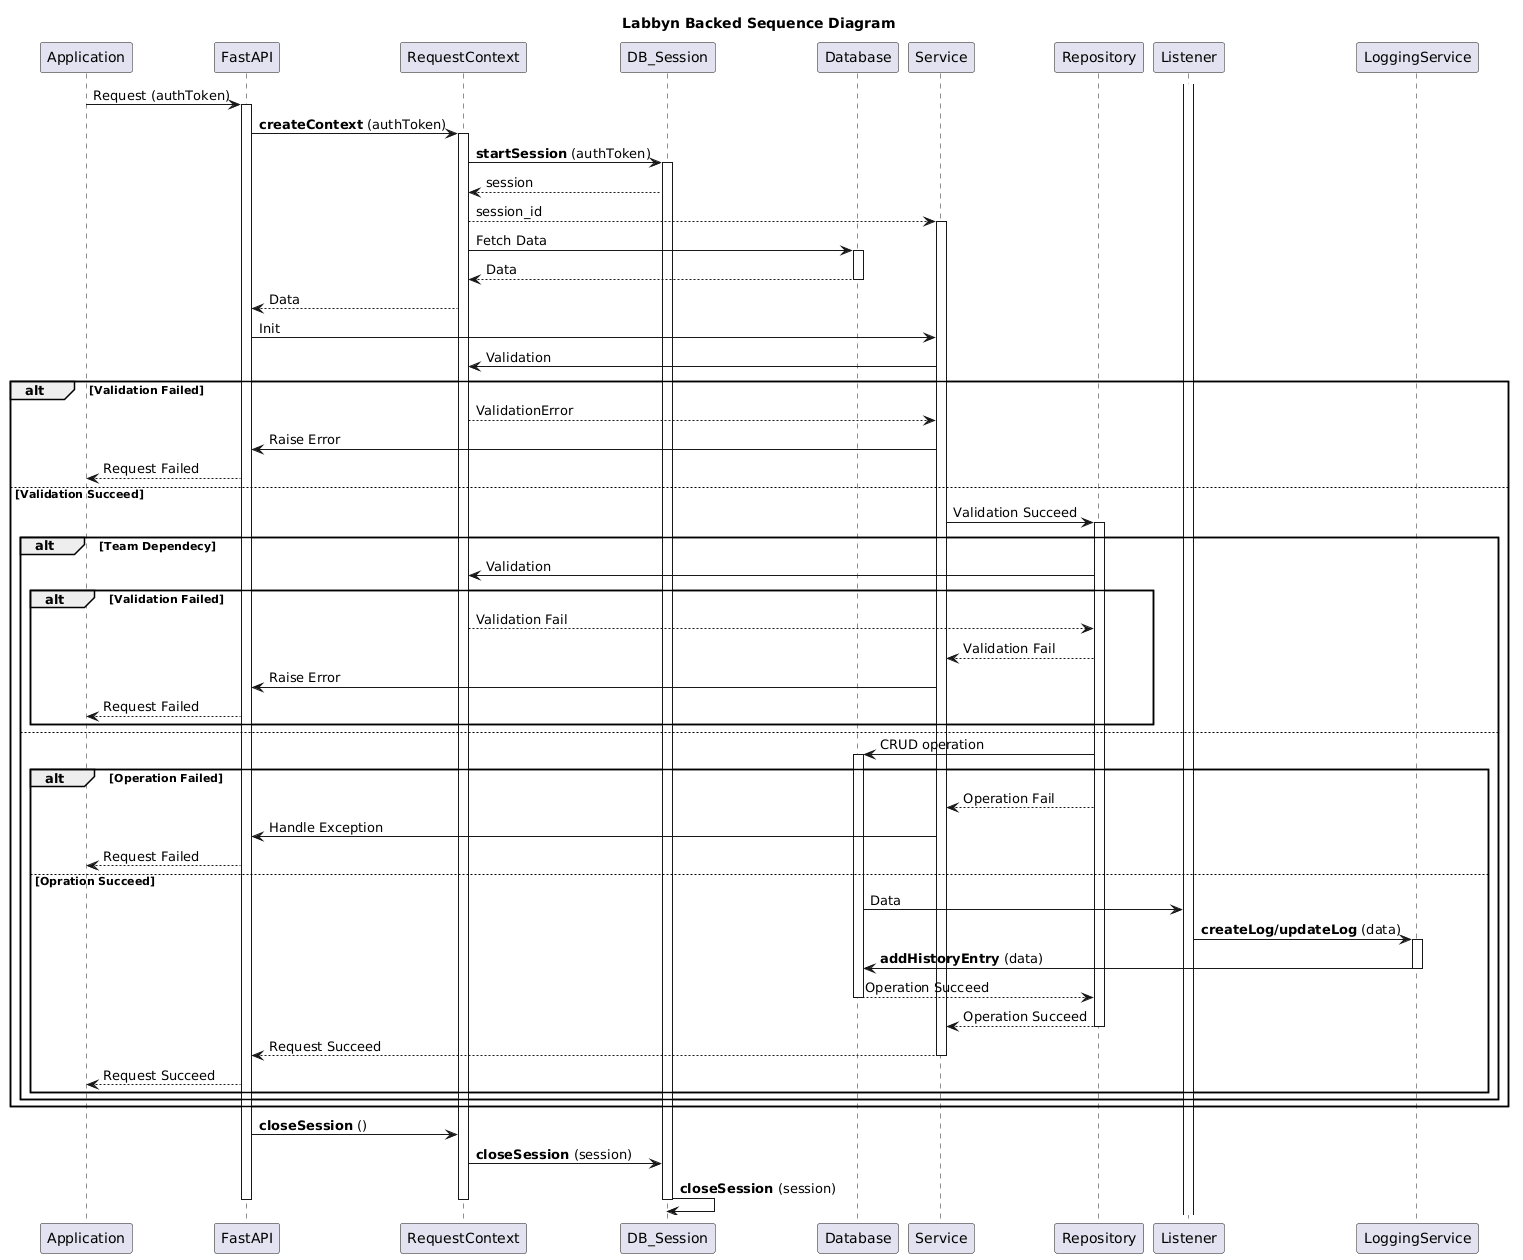

The diagram above was rendered by PlantUML. Its source (embedded in the PNG):
@startuml
title Labbyn Backed Sequence Diagram
participant Application
participant FastAPI
participant RequestContext
participant DB_Session
participant Database
participant Service
participant Repository
participant Listener
participant LoggingService

Listener++
Application -> FastAPI++:Request (authToken)
FastAPI -> RequestContext++: **createContext** (authToken)
RequestContext -> DB_Session++: **startSession** (authToken)
DB_Session --> RequestContext: session
RequestContext--> Service++: session_id
RequestContext -> Database++: Fetch Data
Database --> RequestContext: Data
deactivate Database
RequestContext --> FastAPI: Data
FastAPI -> Service: Init
Service -> RequestContext: Validation
alt Validation Failed
   RequestContext --> Service: ValidationError
   Service -> FastAPI: Raise Error
   FastAPI --> Application: Request Failed
else Validation Succeed
   Service -> Repository++: Validation Succeed
   alt Team Dependecy
      Repository -> RequestContext: Validation
      alt Validation Failed
         RequestContext --> Repository: Validation Fail
         Repository --> Service: Validation Fail
         Service -> FastAPI: Raise Error
         FastAPI --> Application: Request Failed
      end alt
   else
      Repository-> Database++: CRUD operation
      alt Operation Failed
         Repository --> Service: Operation Fail
         Service -> FastAPI: Handle Exception
         FastAPI --> Application: Request Failed
      else Opration Succeed
         Database -> Listener: Data
         Listener -> LoggingService++: **createLog/updateLog** (data)
         LoggingService -> Database: **addHistoryEntry** (data)
         deactivate LoggingService
         Database --> Repository: Operation Succeed
         deactivate Database 
         Repository --> Service: Operation Succeed
         deactivate Repository
         Service --> FastAPI: Request Succeed
         deactivate Service 
         FastAPI --> Application: Request Succeed
      end alt
   end alt
end alt
FastAPI -> RequestContext : **closeSession** ()
RequestContext -> DB_Session: **closeSession** (session)
DB_Session -> DB_Session: **closeSession** (session)
deactivate FastAPI 
deactivate RequestContext 
deactivate DB_Session
@enduml